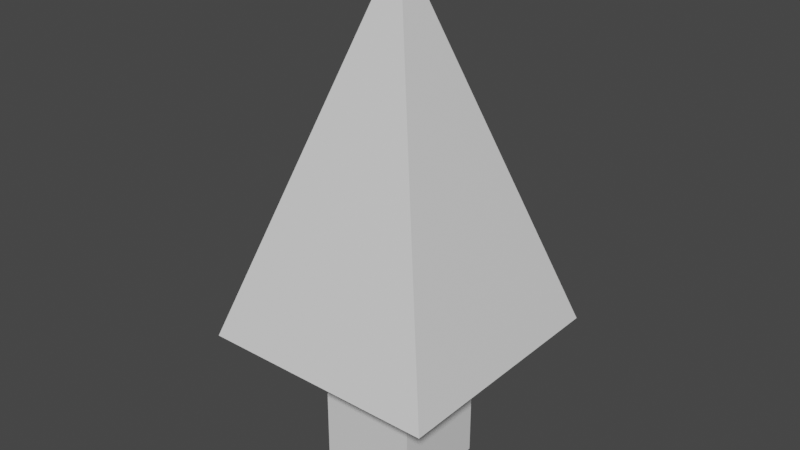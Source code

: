 # Source: tree.blend  (saved by Blender 2.82.7; exported with 4.5.12 LTS)
import bpy
from mathutils import Matrix  # noqa: F401  (used for matrix-valued properties, if any)

bpy.ops.wm.read_factory_settings(use_empty=True)
scene = bpy.context.scene
scene.name = 'Scene'

# ---- collections
col_collection = bpy.data.collections.new('Collection'); scene.collection.children.link(col_collection)

# ---- materials (node trees are filled in below, after node groups)
mat_material = bpy.data.materials.new('Material')
mat_material.alpha_threshold = 0.0
mat_material.use_transparent_shadow = False
mat_material.line_color = (0.0, 0.0, 0.0, 1.0)

# ---- material node trees
mat_material.use_nodes = True; mat_material.node_tree.nodes.clear()
_N = mat_material.node_tree.nodes; _L = mat_material.node_tree.links
n0 = _N.new('ShaderNodeOutputMaterial'); n0.name = 'Material Output'; n0.location = (300, 300)
n1 = _N.new('ShaderNodeBsdfPrincipled'); n1.name = 'Principled BSDF'; n1.location = (10, 300)
n1.distribution = 'GGX'
n1.subsurface_method = 'BURLEY'
n1.inputs[2].default_value = 0.4
n1.inputs[3].default_value = 1.45
n1.inputs[27].default_value = (0.0, 0.0, 0.0, 1.0)
n1.inputs[28].default_value = 1.0
_L.new(n1.outputs[0], n0.inputs[0])
n0.is_active_output = True

# ---- world
world_world = bpy.data.worlds.new('World'); scene.world = world_world
world_world.use_nodes = True; world_world.node_tree.nodes.clear()
_N = world_world.node_tree.nodes; _L = world_world.node_tree.links
n0 = _N.new('ShaderNodeOutputWorld'); n0.name = 'World Output'; n0.location = (300, 300)
n1 = _N.new('ShaderNodeBackground'); n1.name = 'Background'; n1.location = (10, 300)
n1.inputs[0].default_value = (0.05088, 0.05088, 0.05088, 1.0)
_L.new(n1.outputs[0], n0.inputs[0])
n0.is_active_output = True
world_world.color = (0.05088, 0.05088, 0.05088)
world_world.use_sun_shadow = False
world_world.sun_shadow_jitter_overblur = 0.0

# ---- meshes
me_cube = bpy.data.meshes.new('Cube')
me_cube.from_pydata([(1.0, 1.0, -1.0), (1.0, -1.0, -1.0), (-1.0, 1.0, -1.0), (-1.0, -1.0, -1.0), (1.0, -1.0, 0.7975), (-1.0, 1.0, 0.7975), (1.0, 1.0, 0.7975), (-1.0, -1.0, 0.7975), (2.407, 2.407, 0.7975), (2.407, -2.407, 0.7975), (-2.407, -2.407, 0.7975), (-2.407, 2.407, 0.7975), (0.0, 1.987e-08, 5.191)], [], [(1, 4, 7, 3), (3, 7, 5, 2), (2, 0, 1, 3), (0, 6, 4, 1), (2, 5, 6, 0), (8, 12, 9), (9, 12, 10), (10, 12, 11), (11, 12, 8), (8, 9, 10, 11)])
_uv = me_cube.uv_layers.new(name='UVMap')
_uv.uv.foreach_set('vector', [0.3145, 0.4895, 0.2866, 0.4895, 0.2866, 0.4584, 0.3145, 0.4584, 0.3145, 0.5826, 0.2866, 0.5826, 0.2866, 0.5515, 0.3145, 0.5515, 0.3456, 0.5205, 0.3145, 0.5205, 0.3145, 0.4895, 0.3456, 0.4895, 0.3145, 0.5205, 0.2866, 0.5205, 0.2866, 0.4895, 0.3145, 0.4895, 0.3145, 0.5515, 0.2866, 0.5515, 0.2866, 0.5205, 0.3145, 0.5205, 0.9108, 0.7155, 0.9108, 0.6899, 0.9364, 0.6899, 0.9364, 0.6899, 0.9108, 0.6899, 0.9108, 0.6643, 0.9108, 0.6643, 0.9108, 0.6899, 0.8853, 0.6899, 0.8853, 0.6899, 0.9108, 0.6899, 0.9108, 0.7155, 0.9642, 0.7155, 0.9897, 0.6899, 0.9642, 0.6643, 0.9386, 0.6899])
me_cube.materials.append(mat_material)
me_cube.use_remesh_preserve_volume = False
me_cube.use_remesh_preserve_attributes = False
me_cube.use_mirror_vertex_groups = False
me_cube.update()

# ---- objects
ob_cube = bpy.data.objects.new('Cube', me_cube)

# ---- transforms, parenting, visibility, modifiers, constraints
ob_cube.location = (0.0, 0.0, 0.0)
ob_cube.scale = (3.0, 3.0, 5.0)
ob_cube.lock_rotations_4d = False
ob_cube.empty_display_type = 'ARROWS'
ob_cube.lineart.crease_threshold = 0.0

# ---- collection membership
col_collection.objects.link(ob_cube)

# ---- scene / render settings (as saved in the file)
scene.frame_start = 1; scene.frame_end = 250; scene.frame_set(1)
scene.render.engine = 'BLENDER_EEVEE_NEXT'
scene.cycles.use_denoising = False
scene.cycles.samples = 128
scene.cycles.sampling_pattern = 'TABULATED_SOBOL'
scene.cycles.use_adaptive_sampling = False
scene.cycles.use_light_tree = False
scene.view_settings.view_transform = 'Filmic'
bpy.context.view_layer.update()

# ---- added for rendering (the .blend has no active camera and no usable light): camera, sun
cam_auto = bpy.data.cameras.new('AutoCamera')
cam_auto.lens = 50.0
cam_auto.sensor_width = 36.0
cam_auto.clip_end = 1000.0
ob_auto_camera = bpy.data.objects.new('AutoCamera', cam_auto)
scene.collection.objects.link(ob_auto_camera)
ob_auto_camera.location = (34.3137, -41.1765, 37.9288)
ob_auto_camera.rotation_euler = (1.09748, -7.21219e-08, 0.694738)
scene.camera = ob_auto_camera
light_auto_sun = bpy.data.lights.new('AutoSun', 'SUN')
light_auto_sun.energy = 3.0
light_auto_sun.angle = 0.0523599
ob_auto_sun = bpy.data.objects.new('AutoSun', light_auto_sun)
scene.collection.objects.link(ob_auto_sun)
ob_auto_sun.rotation_euler = (0.872665, 0.174533, 0.523599)
bpy.context.view_layer.update()
